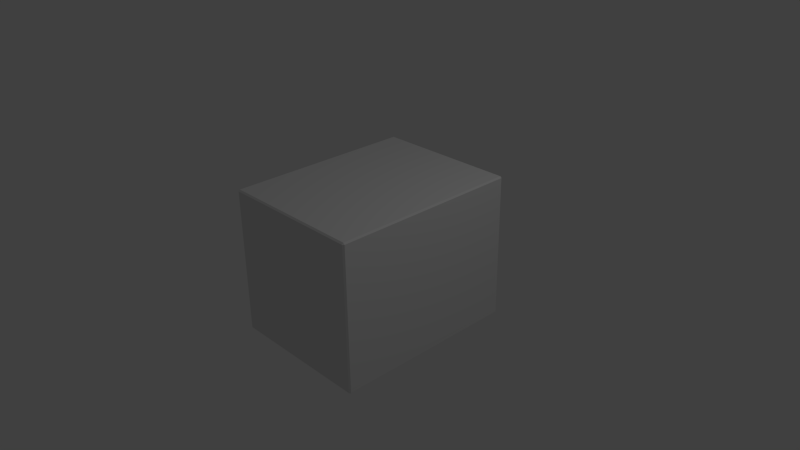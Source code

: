 # Source: Box2.blend  (saved by Blender 2.69.0; exported with 4.5.12 LTS)
import bpy
from mathutils import Matrix  # noqa: F401  (used for matrix-valued properties, if any)

bpy.ops.wm.read_factory_settings(use_empty=True)
scene = bpy.context.scene
scene.name = 'Scene'

# ---- collections
col_collection_1 = bpy.data.collections.new('Collection 1'); scene.collection.children.link(col_collection_1)

# ---- materials (node trees are filled in below, after node groups)
mat_material = bpy.data.materials.new('Material')
mat_material.alpha_threshold = 0.0
mat_material.use_transparent_shadow = False
mat_material.roughness = 0.5
mat_material.line_color = (0.0, 0.0, 0.0, 1.0)

# ---- material node trees

# ---- world
world_world = bpy.data.worlds.new('World'); scene.world = world_world
world_world.color = (0.05088, 0.05088, 0.05088)
world_world.use_sun_shadow = False
world_world.sun_shadow_jitter_overblur = 0.0
world_world.cycles.sampling_method = 'MANUAL'
world_world.cycles.sample_map_resolution = 256

# ---- cameras
cam_camera = bpy.data.cameras.new('Camera')
cam_camera.clip_end = 100.0
cam_camera.lens = 35.0
cam_camera.sensor_width = 32.0
cam_camera.sensor_height = 18.0
cam_camera.ortho_scale = 7.314
cam_camera.dof.focus_distance = 0.0
cam_camera.dof.aperture_fstop = 128.0

# ---- lights
light_lamp = bpy.data.lights.new('Lamp', 'POINT')
light_lamp.transmission_factor = 0.0
light_lamp.cutoff_distance = 30.0
light_lamp.energy = 100.0
light_lamp.shadow_buffer_clip_start = 1.001
light_lamp.shadow_soft_size = 0.1
light_lamp.shadow_maximum_resolution = 0.006
light_lamp.use_absolute_resolution = True
light_lamp.cycles.use_multiple_importance_sampling = False

# ---- meshes
me_cube = bpy.data.meshes.new('Cube')
me_cube.from_pydata([(1.0, 1.3, 1.0), (1.0, 1.3, -1.0), (-1.0, 1.3, -1.0), (-1.0, 1.3, 1.0), (1.0, -1.3, 1.0), (1.0, -1.3, -1.0), (-1.0, -1.3, -1.0), (-1.0, -1.3, 1.0)], [], [(0, 1, 2, 3), (4, 7, 6, 5), (0, 4, 5, 1), (1, 5, 6, 2), (2, 6, 7, 3), (4, 0, 3, 7)])
_uv = me_cube.uv_layers.new(name='UVMap')
_uv.uv.foreach_set('vector', [0.2174, 0.4967, 0.2174, 0.7141, 8.86e-05, 0.7141, 8.845e-05, 0.4967, 0.5, 0.4967, 0.7174, 0.4967, 0.7174, 0.7141, 0.5, 0.7141, 0.2174, 0.4967, 0.5, 0.4967, 0.5, 0.7141, 0.2174, 0.7141, 0.5, 0.9966, 0.5, 0.7141, 0.7174, 0.7141, 0.7174, 0.9966, 0.9999, 0.7141, 0.7174, 0.7141, 0.7174, 0.4967, 0.9999, 0.4967, 0.5, 0.4967, 0.5, 0.2142, 0.7174, 0.2142, 0.7174, 0.4967])
me_cube.materials.append(mat_material)
me_cube.use_remesh_preserve_volume = False
me_cube.use_remesh_preserve_attributes = False
me_cube.use_mirror_vertex_groups = False
me_cube.update()

# ---- objects
ob_box2 = bpy.data.objects.new('box2', me_cube)
ob_lamp = bpy.data.objects.new('Lamp', light_lamp)
ob_camera = bpy.data.objects.new('Camera', cam_camera)

# ---- transforms, parenting, visibility, modifiers, constraints
ob_box2.location = (0.0, 0.0, 0.0)
ob_box2.lock_rotations_4d = False
ob_box2.empty_display_type = 'ARROWS'
ob_box2.lineart.crease_threshold = 0.0
_m = ob_box2.modifiers.new('Bevel', 'BEVEL')
_m.width = 0.02
_m.width_pct = 0.02
_m.limit_method = 'NONE'
_m.spread = 0.0
ob_lamp.location = (4.076, 1.005, 5.904)
ob_lamp.rotation_euler = (0.6503, 0.05522, 1.866)
ob_lamp.lock_rotations_4d = False
ob_lamp.empty_display_type = 'ARROWS'
ob_lamp.color = (0.0, 0.0, 0.0, 0.0)
ob_lamp.lineart.crease_threshold = 0.0
ob_camera.location = (7.481, -6.508, 5.344)
ob_camera.rotation_euler = (1.109, 0.01082, 0.8149)
ob_camera.lock_rotations_4d = False
ob_camera.empty_display_type = 'ARROWS'
ob_camera.color = (0.0, 0.0, 0.0, 0.0)
ob_camera.display_type = 'WIRE'
ob_camera.lineart.crease_threshold = 0.0

# ---- collection membership
col_collection_1.objects.link(ob_box2)
col_collection_1.objects.link(ob_lamp)
col_collection_1.objects.link(ob_camera)

# ---- scene / render settings (as saved in the file)
scene.camera = ob_camera
scene.frame_start = 1; scene.frame_end = 250; scene.frame_set(1)
scene.render.engine = 'BLENDER_EEVEE_NEXT'
scene.render.image_settings.compression = 90
scene.render.resolution_percentage = 50
scene.render.dither_intensity = 0.0
scene.cycles.use_denoising = False
scene.cycles.samples = 10
scene.cycles.sampling_pattern = 'TABULATED_SOBOL'
scene.cycles.light_sampling_threshold = 0.0
scene.cycles.use_adaptive_sampling = False
scene.cycles.use_light_tree = False
scene.cycles.blur_glossy = 0.0
scene.cycles.volume_bounces = 1
scene.cycles.pixel_filter_type = 'GAUSSIAN'
scene.cycles.sample_clamp_indirect = 0.0
scene.view_settings.view_transform = 'Standard'
bpy.context.view_layer.update()

